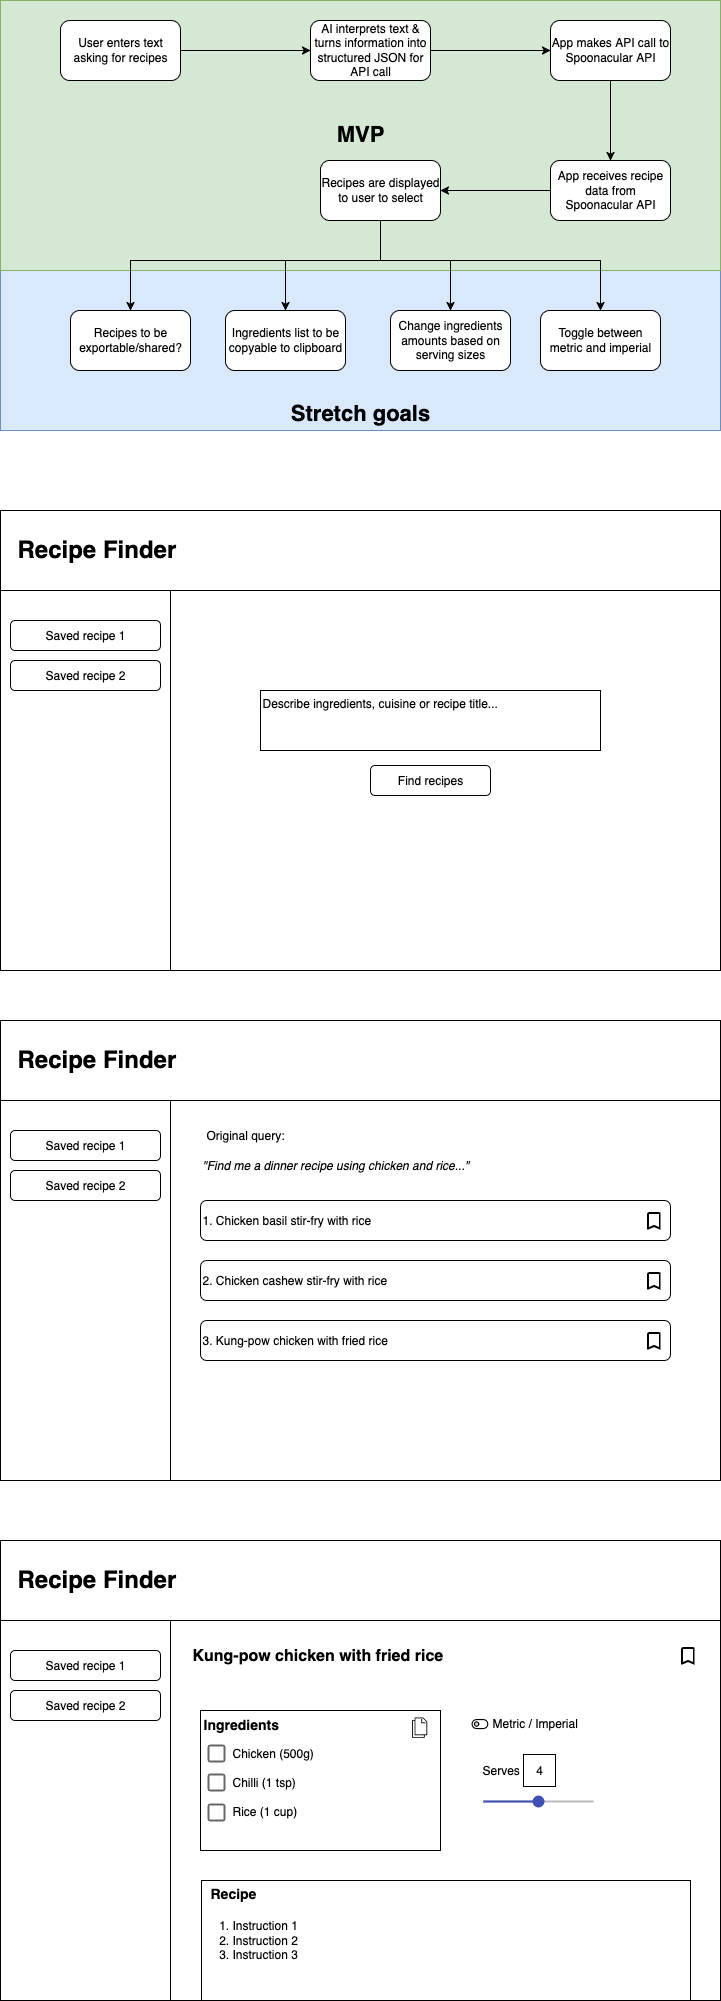

The diagram above was exported from draw.io. Its source (the exported page's mxGraphModel, read from the mxfile embedded in the PNG):
<mxGraphModel dx="1376" dy="799" grid="1" gridSize="10" guides="1" tooltips="1" connect="1" arrows="1" fold="1" page="1" pageScale="1" pageWidth="850" pageHeight="1100" math="0" shadow="0">
  <root>
    <mxCell id="0" />
    <mxCell id="1" parent="0" />
    <mxCell id="SpF2qePUQonXAKmZul3U-11" value="&lt;b&gt;&lt;font style=&quot;font-size: 22px;&quot;&gt;Stretch goals&lt;/font&gt;&lt;/b&gt;" style="rounded=0;whiteSpace=wrap;html=1;fillColor=#dae8fc;strokeColor=#6c8ebf;verticalAlign=bottom;" parent="1" vertex="1">
      <mxGeometry x="80" y="310" width="720" height="160" as="geometry" />
    </mxCell>
    <mxCell id="SpF2qePUQonXAKmZul3U-1" value="&lt;b&gt;&lt;font style=&quot;font-size: 22px;&quot;&gt;MVP&lt;/font&gt;&lt;/b&gt;" style="rounded=0;whiteSpace=wrap;html=1;fillColor=#d5e8d4;strokeColor=#82b366;" parent="1" vertex="1">
      <mxGeometry x="80" y="40" width="720" height="270" as="geometry" />
    </mxCell>
    <mxCell id="SpF2qePUQonXAKmZul3U-4" value="" style="edgeStyle=orthogonalEdgeStyle;rounded=0;orthogonalLoop=1;jettySize=auto;html=1;" parent="1" source="SpF2qePUQonXAKmZul3U-2" target="SpF2qePUQonXAKmZul3U-3" edge="1">
      <mxGeometry relative="1" as="geometry" />
    </mxCell>
    <mxCell id="SpF2qePUQonXAKmZul3U-2" value="User enters text asking for recipes" style="rounded=1;whiteSpace=wrap;html=1;" parent="1" vertex="1">
      <mxGeometry x="140" y="60" width="120" height="60" as="geometry" />
    </mxCell>
    <mxCell id="SpF2qePUQonXAKmZul3U-6" value="" style="edgeStyle=orthogonalEdgeStyle;rounded=0;orthogonalLoop=1;jettySize=auto;html=1;" parent="1" source="SpF2qePUQonXAKmZul3U-3" target="SpF2qePUQonXAKmZul3U-5" edge="1">
      <mxGeometry relative="1" as="geometry" />
    </mxCell>
    <mxCell id="SpF2qePUQonXAKmZul3U-3" value="AI interprets text &amp;amp; turns information into structured JSON for API call" style="whiteSpace=wrap;html=1;rounded=1;" parent="1" vertex="1">
      <mxGeometry x="390" y="60" width="120" height="60" as="geometry" />
    </mxCell>
    <mxCell id="SpF2qePUQonXAKmZul3U-8" value="" style="edgeStyle=orthogonalEdgeStyle;rounded=0;orthogonalLoop=1;jettySize=auto;html=1;" parent="1" source="SpF2qePUQonXAKmZul3U-5" target="SpF2qePUQonXAKmZul3U-7" edge="1">
      <mxGeometry relative="1" as="geometry" />
    </mxCell>
    <mxCell id="SpF2qePUQonXAKmZul3U-5" value="App makes API call to Spoonacular API" style="whiteSpace=wrap;html=1;rounded=1;" parent="1" vertex="1">
      <mxGeometry x="630" y="60" width="120" height="60" as="geometry" />
    </mxCell>
    <mxCell id="SpF2qePUQonXAKmZul3U-10" value="" style="edgeStyle=orthogonalEdgeStyle;rounded=0;orthogonalLoop=1;jettySize=auto;html=1;" parent="1" source="SpF2qePUQonXAKmZul3U-7" target="SpF2qePUQonXAKmZul3U-9" edge="1">
      <mxGeometry relative="1" as="geometry" />
    </mxCell>
    <mxCell id="SpF2qePUQonXAKmZul3U-7" value="App receives recipe data from Spoonacular API" style="whiteSpace=wrap;html=1;rounded=1;" parent="1" vertex="1">
      <mxGeometry x="630" y="200" width="120" height="60" as="geometry" />
    </mxCell>
    <mxCell id="SpF2qePUQonXAKmZul3U-15" style="edgeStyle=orthogonalEdgeStyle;rounded=0;orthogonalLoop=1;jettySize=auto;html=1;" parent="1" source="SpF2qePUQonXAKmZul3U-9" target="SpF2qePUQonXAKmZul3U-14" edge="1">
      <mxGeometry relative="1" as="geometry">
        <Array as="points">
          <mxPoint x="460" y="300" />
          <mxPoint x="365" y="300" />
        </Array>
      </mxGeometry>
    </mxCell>
    <mxCell id="SpF2qePUQonXAKmZul3U-18" style="edgeStyle=orthogonalEdgeStyle;rounded=0;orthogonalLoop=1;jettySize=auto;html=1;" parent="1" source="SpF2qePUQonXAKmZul3U-9" target="SpF2qePUQonXAKmZul3U-16" edge="1">
      <mxGeometry relative="1" as="geometry">
        <Array as="points">
          <mxPoint x="460" y="300" />
          <mxPoint x="530" y="300" />
        </Array>
      </mxGeometry>
    </mxCell>
    <mxCell id="SpF2qePUQonXAKmZul3U-19" style="edgeStyle=orthogonalEdgeStyle;rounded=0;orthogonalLoop=1;jettySize=auto;html=1;" parent="1" source="SpF2qePUQonXAKmZul3U-9" target="SpF2qePUQonXAKmZul3U-17" edge="1">
      <mxGeometry relative="1" as="geometry">
        <Array as="points">
          <mxPoint x="460" y="300" />
          <mxPoint x="680" y="300" />
        </Array>
      </mxGeometry>
    </mxCell>
    <mxCell id="SpF2qePUQonXAKmZul3U-9" value="Recipes are displayed to user to select" style="whiteSpace=wrap;html=1;rounded=1;" parent="1" vertex="1">
      <mxGeometry x="400" y="200" width="120" height="60" as="geometry" />
    </mxCell>
    <mxCell id="SpF2qePUQonXAKmZul3U-12" value="Recipes to be exportable/shared?" style="rounded=1;whiteSpace=wrap;html=1;" parent="1" vertex="1">
      <mxGeometry x="150" y="350" width="120" height="60" as="geometry" />
    </mxCell>
    <mxCell id="SpF2qePUQonXAKmZul3U-13" style="edgeStyle=orthogonalEdgeStyle;rounded=0;orthogonalLoop=1;jettySize=auto;html=1;entryX=0.5;entryY=0;entryDx=0;entryDy=0;" parent="1" source="SpF2qePUQonXAKmZul3U-9" target="SpF2qePUQonXAKmZul3U-12" edge="1">
      <mxGeometry relative="1" as="geometry">
        <Array as="points">
          <mxPoint x="460" y="300" />
          <mxPoint x="210" y="300" />
        </Array>
      </mxGeometry>
    </mxCell>
    <mxCell id="SpF2qePUQonXAKmZul3U-14" value="Ingredients list to be copyable to clipboard" style="rounded=1;whiteSpace=wrap;html=1;" parent="1" vertex="1">
      <mxGeometry x="305" y="350" width="120" height="60" as="geometry" />
    </mxCell>
    <mxCell id="SpF2qePUQonXAKmZul3U-16" value="&lt;div&gt;Change ingredients amounts based on serving sizes&lt;/div&gt;" style="rounded=1;whiteSpace=wrap;html=1;" parent="1" vertex="1">
      <mxGeometry x="470" y="350" width="120" height="60" as="geometry" />
    </mxCell>
    <mxCell id="SpF2qePUQonXAKmZul3U-17" value="Toggle between metric and imperial" style="rounded=1;whiteSpace=wrap;html=1;" parent="1" vertex="1">
      <mxGeometry x="620" y="350" width="120" height="60" as="geometry" />
    </mxCell>
    <mxCell id="SpF2qePUQonXAKmZul3U-20" value="" style="rounded=0;whiteSpace=wrap;html=1;" parent="1" vertex="1">
      <mxGeometry x="80" y="550" width="720" height="460" as="geometry" />
    </mxCell>
    <mxCell id="SpF2qePUQonXAKmZul3U-21" value="Describe ingredients, cuisine or recipe title..." style="rounded=0;whiteSpace=wrap;html=1;align=left;verticalAlign=top;" parent="1" vertex="1">
      <mxGeometry x="340" y="730" width="340" height="60" as="geometry" />
    </mxCell>
    <mxCell id="SpF2qePUQonXAKmZul3U-22" value="" style="rounded=0;whiteSpace=wrap;html=1;" parent="1" vertex="1">
      <mxGeometry x="80" y="550" width="720" height="80" as="geometry" />
    </mxCell>
    <mxCell id="SpF2qePUQonXAKmZul3U-23" value="" style="rounded=0;whiteSpace=wrap;html=1;" parent="1" vertex="1">
      <mxGeometry x="80" y="630" width="170" height="380" as="geometry" />
    </mxCell>
    <mxCell id="SpF2qePUQonXAKmZul3U-24" value="Saved recipe 1" style="rounded=1;whiteSpace=wrap;html=1;" parent="1" vertex="1">
      <mxGeometry x="90" y="660" width="150" height="30" as="geometry" />
    </mxCell>
    <mxCell id="SpF2qePUQonXAKmZul3U-25" value="Saved recipe 2" style="rounded=1;whiteSpace=wrap;html=1;" parent="1" vertex="1">
      <mxGeometry x="90" y="700" width="150" height="30" as="geometry" />
    </mxCell>
    <mxCell id="SpF2qePUQonXAKmZul3U-26" value="Recipe Finder" style="text;html=1;align=left;verticalAlign=middle;whiteSpace=wrap;rounded=0;fontStyle=1;fontSize=24;" parent="1" vertex="1">
      <mxGeometry x="95" y="575" width="210" height="30" as="geometry" />
    </mxCell>
    <mxCell id="SpF2qePUQonXAKmZul3U-27" value="Find recipes" style="rounded=1;whiteSpace=wrap;html=1;" parent="1" vertex="1">
      <mxGeometry x="450" y="805" width="120" height="30" as="geometry" />
    </mxCell>
    <mxCell id="SpF2qePUQonXAKmZul3U-28" value="" style="rounded=0;whiteSpace=wrap;html=1;" parent="1" vertex="1">
      <mxGeometry x="80" y="1060" width="720" height="460" as="geometry" />
    </mxCell>
    <mxCell id="SpF2qePUQonXAKmZul3U-30" value="" style="rounded=0;whiteSpace=wrap;html=1;" parent="1" vertex="1">
      <mxGeometry x="80" y="1060" width="720" height="80" as="geometry" />
    </mxCell>
    <mxCell id="SpF2qePUQonXAKmZul3U-31" value="" style="rounded=0;whiteSpace=wrap;html=1;" parent="1" vertex="1">
      <mxGeometry x="80" y="1140" width="170" height="380" as="geometry" />
    </mxCell>
    <mxCell id="SpF2qePUQonXAKmZul3U-32" value="Saved recipe 1" style="rounded=1;whiteSpace=wrap;html=1;" parent="1" vertex="1">
      <mxGeometry x="90" y="1170" width="150" height="30" as="geometry" />
    </mxCell>
    <mxCell id="SpF2qePUQonXAKmZul3U-33" value="Saved recipe 2" style="rounded=1;whiteSpace=wrap;html=1;" parent="1" vertex="1">
      <mxGeometry x="90" y="1210" width="150" height="30" as="geometry" />
    </mxCell>
    <mxCell id="SpF2qePUQonXAKmZul3U-34" value="Recipe Finder" style="text;html=1;align=left;verticalAlign=middle;whiteSpace=wrap;rounded=0;fontStyle=1;fontSize=24;" parent="1" vertex="1">
      <mxGeometry x="95" y="1085" width="210" height="30" as="geometry" />
    </mxCell>
    <mxCell id="SpF2qePUQonXAKmZul3U-36" value="&lt;div&gt;1. Chicken basil stir-fry with rice&lt;/div&gt;" style="rounded=1;whiteSpace=wrap;html=1;align=left;" parent="1" vertex="1">
      <mxGeometry x="280" y="1240" width="470" height="40" as="geometry" />
    </mxCell>
    <mxCell id="SpF2qePUQonXAKmZul3U-37" value="Original query:" style="text;html=1;align=center;verticalAlign=middle;whiteSpace=wrap;rounded=0;" parent="1" vertex="1">
      <mxGeometry x="280" y="1160" width="90" height="30" as="geometry" />
    </mxCell>
    <mxCell id="SpF2qePUQonXAKmZul3U-38" value="&quot;Find me a dinner recipe using chicken and rice...&quot;" style="text;html=1;align=left;verticalAlign=middle;whiteSpace=wrap;rounded=0;fontStyle=2" parent="1" vertex="1">
      <mxGeometry x="280" y="1190" width="460" height="30" as="geometry" />
    </mxCell>
    <mxCell id="SpF2qePUQonXAKmZul3U-40" value="" style="shape=image;html=1;verticalAlign=top;verticalLabelPosition=bottom;labelBackgroundColor=#ffffff;imageAspect=0;aspect=fixed;image=https://icons.diagrams.net/icon-cache1/Material_Core-2642/bookmark-outline-1046.svg" parent="1" vertex="1">
      <mxGeometry x="726" y="1251" width="14" height="18" as="geometry" />
    </mxCell>
    <mxCell id="SpF2qePUQonXAKmZul3U-41" value="2. Chicken cashew stir-fry with rice" style="rounded=1;whiteSpace=wrap;html=1;align=left;" parent="1" vertex="1">
      <mxGeometry x="280" y="1300" width="470" height="40" as="geometry" />
    </mxCell>
    <mxCell id="SpF2qePUQonXAKmZul3U-42" value="" style="shape=image;html=1;verticalAlign=top;verticalLabelPosition=bottom;labelBackgroundColor=#ffffff;imageAspect=0;aspect=fixed;image=https://icons.diagrams.net/icon-cache1/Material_Core-2642/bookmark-outline-1046.svg" parent="1" vertex="1">
      <mxGeometry x="726" y="1311" width="14" height="18" as="geometry" />
    </mxCell>
    <mxCell id="SpF2qePUQonXAKmZul3U-43" value="&lt;div&gt;3. Kung-pow chicken with fried rice&lt;/div&gt;" style="rounded=1;whiteSpace=wrap;html=1;align=left;" parent="1" vertex="1">
      <mxGeometry x="280" y="1360" width="470" height="40" as="geometry" />
    </mxCell>
    <mxCell id="SpF2qePUQonXAKmZul3U-44" value="" style="shape=image;html=1;verticalAlign=top;verticalLabelPosition=bottom;labelBackgroundColor=#ffffff;imageAspect=0;aspect=fixed;image=https://icons.diagrams.net/icon-cache1/Material_Core-2642/bookmark-outline-1046.svg" parent="1" vertex="1">
      <mxGeometry x="726" y="1371" width="14" height="18" as="geometry" />
    </mxCell>
    <mxCell id="SpF2qePUQonXAKmZul3U-45" value="" style="rounded=0;whiteSpace=wrap;html=1;" parent="1" vertex="1">
      <mxGeometry x="80" y="1580" width="720" height="460" as="geometry" />
    </mxCell>
    <mxCell id="SpF2qePUQonXAKmZul3U-46" value="" style="rounded=0;whiteSpace=wrap;html=1;" parent="1" vertex="1">
      <mxGeometry x="80" y="1580" width="720" height="80" as="geometry" />
    </mxCell>
    <mxCell id="SpF2qePUQonXAKmZul3U-47" value="" style="rounded=0;whiteSpace=wrap;html=1;" parent="1" vertex="1">
      <mxGeometry x="80" y="1660" width="170" height="380" as="geometry" />
    </mxCell>
    <mxCell id="SpF2qePUQonXAKmZul3U-48" value="Saved recipe 1" style="rounded=1;whiteSpace=wrap;html=1;" parent="1" vertex="1">
      <mxGeometry x="90" y="1690" width="150" height="30" as="geometry" />
    </mxCell>
    <mxCell id="SpF2qePUQonXAKmZul3U-49" value="Saved recipe 2" style="rounded=1;whiteSpace=wrap;html=1;" parent="1" vertex="1">
      <mxGeometry x="90" y="1730" width="150" height="30" as="geometry" />
    </mxCell>
    <mxCell id="SpF2qePUQonXAKmZul3U-50" value="Recipe Finder" style="text;html=1;align=left;verticalAlign=middle;whiteSpace=wrap;rounded=0;fontStyle=1;fontSize=24;" parent="1" vertex="1">
      <mxGeometry x="95" y="1605" width="210" height="30" as="geometry" />
    </mxCell>
    <mxCell id="SpF2qePUQonXAKmZul3U-60" value="Kung-pow chicken with fried rice" style="text;html=1;align=left;verticalAlign=middle;whiteSpace=wrap;rounded=0;fontStyle=1;fontSize=16;" parent="1" vertex="1">
      <mxGeometry x="270" y="1680" width="440" height="30" as="geometry" />
    </mxCell>
    <mxCell id="SpF2qePUQonXAKmZul3U-61" value="" style="shape=image;html=1;verticalAlign=top;verticalLabelPosition=bottom;labelBackgroundColor=#ffffff;imageAspect=0;aspect=fixed;image=https://icons.diagrams.net/icon-cache1/Material_Core-2642/bookmark-outline-1046.svg" parent="1" vertex="1">
      <mxGeometry x="760" y="1686" width="14" height="18" as="geometry" />
    </mxCell>
    <mxCell id="SpF2qePUQonXAKmZul3U-71" value="" style="group" parent="1" vertex="1" connectable="0">
      <mxGeometry x="280" y="1750" width="240" height="140" as="geometry" />
    </mxCell>
    <mxCell id="SpF2qePUQonXAKmZul3U-68" value="" style="rounded=0;whiteSpace=wrap;html=1;" parent="SpF2qePUQonXAKmZul3U-71" vertex="1">
      <mxGeometry width="240" height="140" as="geometry" />
    </mxCell>
    <mxCell id="SpF2qePUQonXAKmZul3U-62" value="Ingredients" style="text;html=1;align=left;verticalAlign=middle;whiteSpace=wrap;rounded=0;fontStyle=1;fontSize=14;" parent="SpF2qePUQonXAKmZul3U-71" vertex="1">
      <mxGeometry x="1" width="80" height="30" as="geometry" />
    </mxCell>
    <mxCell id="SpF2qePUQonXAKmZul3U-64" value="&lt;div&gt;Chicken (500g)&lt;/div&gt;&lt;div&gt;&lt;br&gt;&lt;/div&gt;Chilli (1 tsp)&lt;div&gt;&lt;br&gt;&lt;/div&gt;&lt;div&gt;Rice (1 cup)&lt;/div&gt;" style="strokeWidth=1;shadow=0;dashed=0;align=center;html=1;shape=mxgraph.mockup.text.bulletedList;textColor=#666666;mainText=,,,,;textSize=17;bulletStyle=none;strokeColor=none;fillColor=none;align=left;verticalAlign=top;spacing=2;spacingBottom=0;spacingTop=0;" parent="SpF2qePUQonXAKmZul3U-71" vertex="1">
      <mxGeometry x="30" y="30" width="119" height="60" as="geometry" />
    </mxCell>
    <mxCell id="SpF2qePUQonXAKmZul3U-65" value="" style="dashed=0;labelPosition=right;align=left;shape=mxgraph.gmdl.checkbox;strokeColor=#666666;fillColor=none;strokeWidth=2;aspect=fixed;sketch=0;html=1;" parent="SpF2qePUQonXAKmZul3U-71" vertex="1">
      <mxGeometry x="8" y="35" width="16" height="16" as="geometry" />
    </mxCell>
    <mxCell id="SpF2qePUQonXAKmZul3U-66" value="" style="dashed=0;labelPosition=right;align=left;shape=mxgraph.gmdl.checkbox;strokeColor=#666666;fillColor=none;strokeWidth=2;aspect=fixed;sketch=0;html=1;" parent="SpF2qePUQonXAKmZul3U-71" vertex="1">
      <mxGeometry x="8" y="64" width="16" height="16" as="geometry" />
    </mxCell>
    <mxCell id="SpF2qePUQonXAKmZul3U-67" value="" style="dashed=0;labelPosition=right;align=left;shape=mxgraph.gmdl.checkbox;strokeColor=#666666;fillColor=none;strokeWidth=2;aspect=fixed;sketch=0;html=1;" parent="SpF2qePUQonXAKmZul3U-71" vertex="1">
      <mxGeometry x="8" y="94" width="16" height="16" as="geometry" />
    </mxCell>
    <mxCell id="SpF2qePUQonXAKmZul3U-69" value="" style="shape=image;html=1;verticalAlign=top;verticalLabelPosition=bottom;labelBackgroundColor=#ffffff;imageAspect=0;aspect=fixed;image=https://icons.diagrams.net/icon-cache1/Ionicons-2627/icon-ios7-copy-outline-1230.svg" parent="SpF2qePUQonXAKmZul3U-71" vertex="1">
      <mxGeometry x="205.5" y="3" width="27" height="27" as="geometry" />
    </mxCell>
    <mxCell id="SpF2qePUQonXAKmZul3U-73" value="" style="rounded=0;whiteSpace=wrap;html=1;" parent="1" vertex="1">
      <mxGeometry x="281" y="1920" width="489" height="120" as="geometry" />
    </mxCell>
    <mxCell id="SpF2qePUQonXAKmZul3U-74" value="&lt;font style=&quot;font-size: 14px;&quot;&gt;Recipe&lt;/font&gt;" style="text;html=1;whiteSpace=wrap;overflow=hidden;rounded=0;fontStyle=1" parent="1" vertex="1">
      <mxGeometry x="288" y="1920" width="180" height="30" as="geometry" />
    </mxCell>
    <mxCell id="SpF2qePUQonXAKmZul3U-75" value="&lt;ol&gt;&lt;li&gt;Instruction 1&lt;/li&gt;&lt;li&gt;Instruction 2&lt;/li&gt;&lt;li&gt;Instruction 3&lt;/li&gt;&lt;/ol&gt;" style="text;strokeColor=none;fillColor=none;html=1;whiteSpace=wrap;verticalAlign=middle;overflow=hidden;" parent="1" vertex="1">
      <mxGeometry x="270" y="1940" width="300" height="80" as="geometry" />
    </mxCell>
    <mxCell id="SpF2qePUQonXAKmZul3U-79" value="" style="group" parent="1" vertex="1" connectable="0">
      <mxGeometry x="560" y="1794" width="113" height="52" as="geometry" />
    </mxCell>
    <mxCell id="SpF2qePUQonXAKmZul3U-76" value="" style="dashed=0;verticalLabelPosition=bottom;verticalAlign=top;align=center;shape=mxgraph.gmdl.slider2;barPos=50;strokeColor=#3F51B5;opacity=100;strokeWidth=2;fillColor=#3F51B5;handleSize=10;shadow=0;html=1;" parent="SpF2qePUQonXAKmZul3U-79" vertex="1">
      <mxGeometry x="3" y="42" width="110" height="10" as="geometry" />
    </mxCell>
    <mxCell id="SpF2qePUQonXAKmZul3U-77" value="Serves" style="text;html=1;align=left;verticalAlign=middle;whiteSpace=wrap;rounded=0;" parent="SpF2qePUQonXAKmZul3U-79" vertex="1">
      <mxGeometry y="1" width="40" height="30" as="geometry" />
    </mxCell>
    <mxCell id="SpF2qePUQonXAKmZul3U-78" value="4" style="whiteSpace=wrap;html=1;aspect=fixed;" parent="SpF2qePUQonXAKmZul3U-79" vertex="1">
      <mxGeometry x="43" width="32" height="32" as="geometry" />
    </mxCell>
    <mxCell id="SpF2qePUQonXAKmZul3U-80" value="" style="group" parent="1" vertex="1" connectable="0">
      <mxGeometry x="550" y="1750" width="150" height="27" as="geometry" />
    </mxCell>
    <mxCell id="SpF2qePUQonXAKmZul3U-70" value="" style="shape=image;html=1;verticalAlign=top;verticalLabelPosition=bottom;labelBackgroundColor=#ffffff;imageAspect=0;aspect=fixed;image=https://icons.diagrams.net/icon-cache1/Phosphor_Duotone_Vol_4-2933/toggle-left-duotone-1282.svg" parent="SpF2qePUQonXAKmZul3U-80" vertex="1">
      <mxGeometry y="4.5" width="18" height="18" as="geometry" />
    </mxCell>
    <mxCell id="SpF2qePUQonXAKmZul3U-72" value="Metric / Imperial" style="text;html=1;align=left;verticalAlign=top;whiteSpace=wrap;rounded=0;" parent="SpF2qePUQonXAKmZul3U-80" vertex="1">
      <mxGeometry x="20" width="130" height="27" as="geometry" />
    </mxCell>
  </root>
</mxGraphModel>